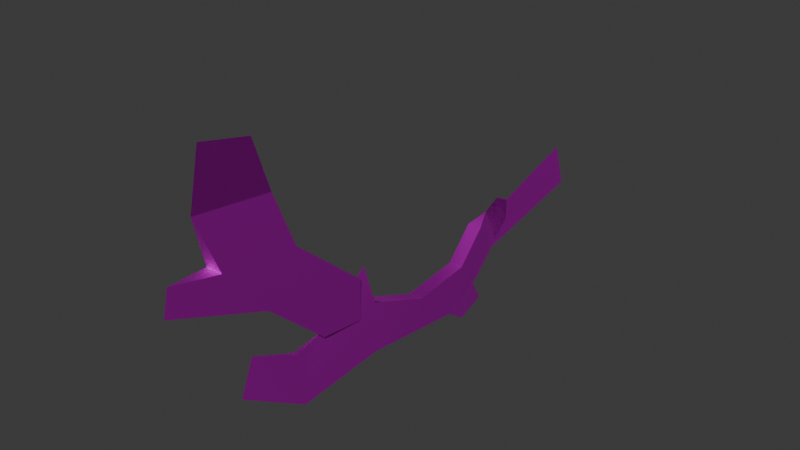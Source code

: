 # Source: EagleTalon_XIII.blend  (saved by Blender 4.4.32; exported with 4.5.12 LTS)
import bpy
from mathutils import Matrix  # noqa: F401  (used for matrix-valued properties, if any)

bpy.ops.wm.read_factory_settings(use_empty=True)
scene = bpy.context.scene
scene.name = 'Scene'

# ---- images (referenced by path relative to the original .blend; pixels are not part of the script)
import os
ASSET_DIR = os.environ.get("B2B_ASSET_DIR", "")  # directory of the original .blend (textures are referenced by path, not embedded)
HERE = os.path.dirname(os.path.abspath(__file__))  # packed textures are extracted next to this script under _unpacked/

def load_image(name, relpath, width, height, colorspace="sRGB"):
    """Load a texture the original file referenced (path relative to the .blend, or extracted next to this script)."""
    p = next((c for c in (os.path.join(HERE, relpath), os.path.join(ASSET_DIR, relpath)) if relpath and os.path.exists(c)), "")
    if p:
        img = bpy.data.images.load(p, check_existing=True)
        img.name = name
    else:  # same state as the original file: an image datablock whose file is absent (Cycles renders it pink)
        img = bpy.data.images.new(name, width, height)
        img.source = "FILE"
        img.filepath = "//" + (relpath or name)
    img.colorspace_settings.name = colorspace
    return img
img_eagletalon_xiii_png = load_image('EagleTalon_XIII.png', 'EagleTalon_XIII.png', 1024, 1024, 'sRGB')
img_eagletalon_xiii_png_001 = load_image('EagleTalon_XIII.png.001', 'EagleTalon_XIII.png', 1024, 1024, 'Non-Color')
img_eagletalon_xiii_png_002 = load_image('EagleTalon_XIII.png.002', 'EagleTalon_XIII.png', 1024, 1024, 'Non-Color')

# ---- materials (node trees are filled in below, after node groups)
mat_sm_0 = bpy.data.materials.new('sm_0')
mat_sm_0.use_transparency_overlap = False
mat_sm_0.show_transparent_back = False
mat_sm_0.roughness = 0.5528
mat_sm_0.specular_intensity = 1.0
mat_sm_0.metallic = 1.0
mat_sm_1 = bpy.data.materials.new('sm_1')
mat_sm_1.use_transparency_overlap = False
mat_sm_1.show_transparent_back = False
mat_sm_1.roughness = 0.5528
mat_sm_1.specular_intensity = 1.0
mat_sm_1.metallic = 1.0

# ---- material node trees
mat_sm_0.use_nodes = True; mat_sm_0.node_tree.nodes.clear()
_N = mat_sm_0.node_tree.nodes; _L = mat_sm_0.node_tree.links
n0 = _N.new('ShaderNodeBsdfPrincipled'); n0.name = 'Principled BSDF'; n0.location = (10, 300)
n0.inputs[1].default_value = 1.0
n0.inputs[2].default_value = 0.5528
n0.inputs[13].default_value = 1.0
n0.inputs[27].default_value = (0.0, 0.0, 0.0, 1.0)
n0.inputs[28].default_value = 1.0
n1 = _N.new('ShaderNodeOutputMaterial'); n1.name = 'Material Output'; n1.location = (300, 300)
n2 = _N.new('ShaderNodeNormalMap'); n2.name = 'Normal Map'; n2.location = (-300, -300)
n2.label = 'Normal/Map'
n3 = _N.new('ShaderNodeTexImage'); n3.name = 'Image Texture'; n3.location = (-300, 600)
n3.image = img_eagletalon_xiii_png
n4 = _N.new('ShaderNodeTexImage'); n4.name = 'Image Texture.001'; n4.location = (-300, 0)
n4.image = img_eagletalon_xiii_png_001
_L.new(n0.outputs[0], n1.inputs[0])
_L.new(n2.outputs[0], n0.inputs[5])
_L.new(n3.outputs[0], n0.inputs[0])
_L.new(n4.outputs[1], n0.inputs[4])
n1.is_active_output = True
mat_sm_1.use_nodes = True; mat_sm_1.node_tree.nodes.clear()
_N = mat_sm_1.node_tree.nodes; _L = mat_sm_1.node_tree.links
n0 = _N.new('ShaderNodeBsdfPrincipled'); n0.name = 'Principled BSDF'; n0.location = (10, 300)
n0.inputs[1].default_value = 1.0
n0.inputs[2].default_value = 0.5528
n0.inputs[13].default_value = 1.0
n0.inputs[27].default_value = (0.0, 0.0, 0.0, 1.0)
n0.inputs[28].default_value = 1.0
n1 = _N.new('ShaderNodeOutputMaterial'); n1.name = 'Material Output'; n1.location = (300, 300)
n2 = _N.new('ShaderNodeNormalMap'); n2.name = 'Normal Map'; n2.location = (-300, -300)
n2.label = 'Normal/Map'
n3 = _N.new('ShaderNodeTexImage'); n3.name = 'Image Texture'; n3.location = (-300, 600)
n3.image = img_eagletalon_xiii_png
n4 = _N.new('ShaderNodeTexImage'); n4.name = 'Image Texture.001'; n4.location = (-300, 0)
n4.image = img_eagletalon_xiii_png_002
_L.new(n0.outputs[0], n1.inputs[0])
_L.new(n2.outputs[0], n0.inputs[5])
_L.new(n3.outputs[0], n0.inputs[0])
_L.new(n4.outputs[1], n0.inputs[4])
n1.is_active_output = True

# ---- world
world_world = bpy.data.worlds.new('World'); scene.world = world_world
world_world.use_nodes = True; world_world.node_tree.nodes.clear()
_N = world_world.node_tree.nodes; _L = world_world.node_tree.links
n0 = _N.new('ShaderNodeOutputWorld'); n0.name = 'World Output'; n0.location = (300, 300)
n1 = _N.new('ShaderNodeBackground'); n1.name = 'Background'; n1.location = (10, 300)
n1.inputs[0].default_value = (0.05088, 0.05088, 0.05088, 1.0)
_L.new(n1.outputs[0], n0.inputs[0])
n0.is_active_output = True
world_world.color = (0.05088, 0.05088, 0.05088)
world_world.sun_shadow_jitter_overblur = 0.0

# ---- meshes
me_sm_0_mesh0000 = bpy.data.meshes.new('sm_0_mesh0000')
me_sm_0_mesh0000.from_pydata([(14.12, -1.592, 69.06), (22.83, -0.1351, 72.0), (14.12, 1.321, 69.06), (-12.52, -1.385, 39.56), (-12.52, 1.115, 39.56), (-14.65, -1.385, 20.96), (-1.683, -1.385, 12.9), (-11.27, -1.385, 14.57), (-6.741, -0.1194, 6.486), (-0.1956, -0.135, 9.739), (-4.495, 0.9512, 50.78), (4.867, -1.221, 61.23), (4.867, 0.9512, 61.23), (-4.495, -1.221, 50.78), (-5.337, -1.221, 43.02), (1.641, -1.221, 42.7), (-5.298, 0.2858, 55.76), (-5.298, -0.556, 55.76), (-4.264, -0.1356, 50.13), (15.07, -0.1356, 76.63), (10.79, -0.1356, 77.61), (4.867, -1.221, 61.23), (12.43, -1.221, 55.5), (14.12, 1.321, 69.06), (12.43, 0.9512, 55.5), (4.867, 0.9512, 61.23), (-6.969, -1.385, 17.87), (-3.735, 1.038, 39.69), (-12.52, 1.115, 39.56), (-4.264, -0.1356, 50.13), (-4.264, -0.1356, 50.13), (-12.52, -1.385, 39.56), (-3.735, -1.309, 39.69), (14.12, -1.592, 69.06), (-12.13, -0.1351, 11.81), (-5.298, 0.2858, 55.76), (-13.77, 1.115, 55.39), (-1.534, -0.1356, 63.88), (-8.228, -1.385, 28.38), (-14.65, -1.385, 20.96), (1.641, -1.221, 42.7), (12.43, 0.9512, 55.5), (12.43, -1.221, 55.5), (-13.77, 1.115, 55.39), (-13.77, -1.385, 55.39), (-7.413, -0.1356, 66.2), (-11.27, 1.115, 14.57), (-6.741, -0.1194, 6.486), (-12.13, -0.1351, 11.81), (-11.27, 1.115, 14.57), (-12.13, -0.1351, 11.81), (-11.27, -1.385, 14.57), (21.27, -0.1353, 58.45), (4.668, -0.1356, -11.77), (-2.411, 0.6236, -12.86), (-0.153, -0.1351, 3.665), (-19.7, 1.115, 14.05), (-14.65, 1.115, 20.96), (22.83, -0.1351, 72.0), (21.27, -0.1353, 58.45), (2.661, -0.1356, 40.77), (-3.735, -1.309, 39.69), (-8.228, -1.385, 28.38), (-3.735, 1.038, 39.69), (1.641, 0.9512, 42.7), (-4.495, 0.9512, 50.78), (-6.969, -1.385, 17.87), (-6.969, 1.115, 17.87), (-5.337, -1.221, 43.02), (1.641, 0.9512, 42.7), (-13.77, -1.385, 55.39), (-6.969, 1.115, 17.87), (-1.683, 1.115, 12.9), (-2.338, -1.048, -12.74), (-6.719, -0.3212, 3.475), (-7.838, -0.1181, 7.616), (-6.747, 0.01707, 3.5), (-2.411, 0.6236, -12.86), (-1.534, -0.1356, 63.88), (-5.298, -0.556, 55.76), (-5.337, 0.9518, 43.02), (4.668, -0.1356, -11.77), (-0.153, -0.1351, 3.665), (-2.338, -1.048, -12.74), (-1.683, 1.115, 12.9), (-1.683, -1.385, 12.9), (-0.1956, -0.135, 9.739), (-8.228, 1.115, 28.38), (10.79, -0.1356, 77.61), (-7.413, -0.1356, 66.2), (-14.65, 1.115, 20.96), (2.661, -0.1356, 40.77), (10.79, -0.1356, 77.61), (-4.495, -1.221, 50.78), (-1.534, -0.1356, 63.88), (-8.228, 1.115, 28.38), (-6.719, -0.3212, 3.475), (-3.803, -0.1108, 3.585), (-7.838, -0.1181, 7.616), (-19.7, 1.115, 14.05), (-16.4, -0.1351, 10.81), (15.07, -0.1356, 76.63), (-6.747, 0.01707, 3.5), (-3.803, -0.1108, 3.585), (-11.27, -1.385, 14.57), (-16.4, -0.1351, 10.81), (-11.27, 1.115, 14.57), (-2.411, 0.6236, -12.86), (4.668, -0.1356, -11.77), (-2.338, -1.048, -12.74), (2.661, -0.1356, 40.77), (-4.495, 0.9512, 50.78), (-5.337, 0.9518, 43.02), (-14.65, 1.115, 20.96), (-19.7, 1.115, 14.05), (-7.413, -0.1356, 66.2), (-0.1956, -0.135, 9.739), (21.27, -0.1353, 58.45), (22.83, -0.1351, 72.0), (-5.337, -1.221, 43.02), (-16.4, -0.1351, 10.81), (14.12, 1.321, 69.06), (15.07, -0.1356, 76.63), (14.12, -1.592, 69.06), (-5.337, 0.9518, 43.02), (-7.838, -0.1181, 7.616)], [], [(123, 121, 122), (5, 113, 114), (109, 107, 108), (106, 104, 105), (51, 49, 50), (2, 0, 1), (102, 125, 103), (54, 102, 103), (54, 103, 55), (55, 53, 54), (124, 69, 68), (69, 40, 68), (40, 69, 41), (42, 40, 41), (42, 41, 52), (7, 99, 120), (99, 7, 39), (39, 7, 26), (26, 38, 39), (38, 31, 39), (31, 38, 32), (32, 30, 31), (30, 70, 31), (26, 7, 6), (8, 6, 7), (9, 6, 8), (7, 34, 8), (30, 32, 110), (30, 79, 70), (79, 78, 70), (78, 89, 70), (119, 93, 112), (93, 111, 112), (118, 33, 117), (117, 33, 22), (33, 21, 22), (22, 21, 15), (21, 13, 15), (15, 13, 14), (21, 33, 19), (21, 19, 20), (84, 85, 116), (85, 84, 66), (66, 84, 67), (62, 66, 67), (67, 95, 62), (95, 63, 62), (63, 61, 62), (91, 61, 63), (115, 37, 36), (37, 35, 36), (35, 29, 36), (28, 36, 29), (29, 27, 28), (87, 28, 27), (28, 87, 57), (87, 71, 57), (46, 57, 71), (46, 56, 57), (56, 46, 100), (27, 29, 60), (46, 71, 72), (46, 72, 47), (48, 46, 47), (47, 72, 86), (88, 101, 23), (25, 88, 23), (25, 23, 24), (25, 24, 64), (65, 25, 64), (65, 64, 80), (24, 23, 58), (59, 24, 58), (98, 96, 97), (96, 83, 97), (82, 97, 83), (83, 81, 82), (94, 17, 16), (18, 16, 17), (10, 93, 11), (12, 10, 11), (12, 11, 92), (90, 5, 4), (5, 3, 4), (4, 3, 44), (44, 43, 4), (45, 43, 44), (73, 76, 77), (74, 76, 73), (75, 76, 74)])
me_sm_0_mesh0000.polygons.foreach_set('use_smooth', [True] * 90)
_uv = me_sm_0_mesh0000.uv_layers.new(name='DiffuseUV')
_uv.uv.foreach_set('vector', [0.6488, 0.09898, 0.6488, 0.0129, 0.8244, 0.05594, 0.2517, 0.4552, 0.2827, 0.5148, 0.1668, 0.5444, 0.1541, 0.1818, 0.1152, 0.1654, 0.1394, 0.02304, 0.7899, 0.945, 0.7899, 0.8572, 0.7282, 0.9011, 0.7899, 0.8572, 0.7899, 0.945, 0.8761, 0.9011, 0.6488, 0.0129, 0.6488, 0.09898, 0.5505, 0.06148, 0.4427, 0.1829, 0.5153, 0.1832, 0.4333, 0.1296, 0.1541, 0.1818, 0.4427, 0.1829, 0.4333, 0.1296, 0.1541, 0.1818, 0.4333, 0.1296, 0.422, 0.06516, 0.422, 0.06516, 0.1566, 0.04903, 0.1541, 0.1818, 0.1155, 0.5962, 0.1732, 0.5814, 0.1245, 0.7006, 0.1732, 0.5814, 0.1812, 0.6509, 0.1245, 0.7006, 0.1812, 0.6509, 0.1732, 0.5814, 0.4209, 0.6407, 0.4151, 0.696, 0.1812, 0.6509, 0.4209, 0.6407, 0.4151, 0.696, 0.4209, 0.6407, 0.5394, 0.6354, 0.1819, 0.3981, 0.1668, 0.5444, 0.1117, 0.4423, 0.1668, 0.5444, 0.1819, 0.3981, 0.2517, 0.4552, 0.2517, 0.4552, 0.1819, 0.3981, 0.2298, 0.3489, 0.2298, 0.3489, 0.3519, 0.385, 0.2517, 0.4552, 0.3519, 0.385, 0.4933, 0.4618, 0.2517, 0.4552, 0.4933, 0.4618, 0.3519, 0.385, 0.5109, 0.3479, 0.5109, 0.3479, 0.6458, 0.376, 0.4933, 0.4618, 0.6458, 0.376, 0.7158, 0.516, 0.4933, 0.4618, 0.2298, 0.3489, 0.1819, 0.3981, 0.182, 0.268, 0.07819, 0.3286, 0.182, 0.268, 0.1819, 0.3981, 0.139, 0.242, 0.182, 0.268, 0.07819, 0.3286, 0.1819, 0.3981, 0.143, 0.4067, 0.07819, 0.3286, 0.6458, 0.376, 0.5109, 0.3479, 0.5064, 0.2517, 0.6458, 0.376, 0.7162, 0.4069, 0.7158, 0.516, 0.7162, 0.4069, 0.8285, 0.3521, 0.7158, 0.516, 0.8285, 0.3521, 0.8517, 0.4547, 0.7158, 0.516, 0.1245, 0.7006, 0.2025, 0.7799, 0.07173, 0.7802, 0.2025, 0.7799, 0.1636, 0.8512, 0.07173, 0.7802, 0.68, 0.8141, 0.5542, 0.8574, 0.5193, 0.6602, 0.5193, 0.6602, 0.5542, 0.8574, 0.4151, 0.696, 0.5542, 0.8574, 0.4077, 0.8205, 0.4151, 0.696, 0.4151, 0.696, 0.4077, 0.8205, 0.1812, 0.6509, 0.4077, 0.8205, 0.2025, 0.7799, 0.1812, 0.6509, 0.1812, 0.6509, 0.2025, 0.7799, 0.1245, 0.7006, 0.4077, 0.8205, 0.5542, 0.8574, 0.6559, 0.9131, 0.4077, 0.8205, 0.6559, 0.9131, 0.5555, 0.9936, 0.2033, 0.2371, 0.182, 0.268, 0.1533, 0.2291, 0.182, 0.268, 0.2033, 0.2371, 0.2298, 0.3489, 0.2298, 0.3489, 0.2033, 0.2371, 0.2639, 0.3153, 0.3519, 0.385, 0.2298, 0.3489, 0.2639, 0.3153, 0.2639, 0.3153, 0.3531, 0.3378, 0.3519, 0.385, 0.3531, 0.3378, 0.4875, 0.3049, 0.3519, 0.385, 0.4875, 0.3049, 0.5109, 0.3479, 0.3519, 0.385, 0.5064, 0.2517, 0.5109, 0.3479, 0.4875, 0.3049, 0.8517, 0.4547, 0.8285, 0.3521, 0.7158, 0.516, 0.8285, 0.3521, 0.7162, 0.4069, 0.7158, 0.516, 0.7162, 0.4069, 0.6458, 0.376, 0.7158, 0.516, 0.4933, 0.4618, 0.7158, 0.516, 0.6458, 0.376, 0.6458, 0.376, 0.5109, 0.3479, 0.4933, 0.4618, 0.3519, 0.385, 0.4933, 0.4618, 0.5109, 0.3479, 0.4933, 0.4618, 0.3519, 0.385, 0.2517, 0.4552, 0.3519, 0.385, 0.2298, 0.3489, 0.2517, 0.4552, 0.1819, 0.3981, 0.2517, 0.4552, 0.2298, 0.3489, 0.1819, 0.3981, 0.1556, 0.5069, 0.2517, 0.4552, 0.1556, 0.5069, 0.1819, 0.3981, 0.1306, 0.4357, 0.5109, 0.3479, 0.6458, 0.376, 0.5358, 0.2708, 0.1819, 0.3981, 0.2298, 0.3489, 0.182, 0.268, 0.1819, 0.3981, 0.182, 0.268, 0.07819, 0.3286, 0.143, 0.4067, 0.1819, 0.3981, 0.07819, 0.3286, 0.07819, 0.3286, 0.182, 0.268, 0.139, 0.242, 0.5828, 0.9499, 0.6266, 0.8918, 0.5542, 0.8574, 0.4077, 0.8205, 0.5828, 0.9499, 0.5542, 0.8574, 0.4077, 0.8205, 0.5542, 0.8574, 0.4151, 0.696, 0.4077, 0.8205, 0.4151, 0.696, 0.1812, 0.6509, 0.2025, 0.7799, 0.4077, 0.8205, 0.1812, 0.6509, 0.2025, 0.7799, 0.1812, 0.6509, 0.1245, 0.7006, 0.4151, 0.696, 0.5542, 0.8574, 0.68, 0.8141, 0.5193, 0.6602, 0.4151, 0.696, 0.68, 0.8141, 0.5177, 0.2268, 0.4437, 0.2176, 0.4339, 0.1488, 0.4437, 0.2176, 0.1541, 0.1818, 0.4339, 0.1488, 0.422, 0.06516, 0.4339, 0.1488, 0.1541, 0.1818, 0.1541, 0.1818, 0.1394, 0.02304, 0.422, 0.06516, 0.8285, 0.3521, 0.7162, 0.4069, 0.7127, 0.3598, 0.6458, 0.376, 0.7127, 0.3598, 0.7162, 0.4069, 0.184, 0.8527, 0.2025, 0.7799, 0.4077, 0.8205, 0.3611, 0.8943, 0.184, 0.8527, 0.4077, 0.8205, 0.3611, 0.8943, 0.4077, 0.8205, 0.5555, 0.9936, 0.3034, 0.5152, 0.2517, 0.4552, 0.4924, 0.5283, 0.2517, 0.4552, 0.4933, 0.4618, 0.4924, 0.5283, 0.4924, 0.5283, 0.4933, 0.4618, 0.7158, 0.516, 0.7158, 0.516, 0.6514, 0.5534, 0.4924, 0.5283, 0.8517, 0.4547, 0.6514, 0.5534, 0.7158, 0.516, 0.1541, 0.1818, 0.452, 0.2234, 0.1911, 0.2099, 0.4437, 0.2176, 0.452, 0.2234, 0.1541, 0.1818, 0.5177, 0.2268, 0.452, 0.2234, 0.4437, 0.2176])
_ca = me_sm_0_mesh0000.color_attributes.new('Attribute', 'BYTE_COLOR', 'CORNER')
_ca.data.foreach_set('color', [0.0, 0.0, 0.0, 0.0, 0.0, 0.0, 0.0, 0.0, 0.0, 0.0, 0.0, 0.0, 0.0, 0.0, 0.0, 0.0, 0.0, 0.0, 0.0, 0.0, 0.0, 0.0, 0.0, 0.0, 0.0, 0.0, 0.0, 0.0, 0.0, 0.0, 0.0, 0.0, 0.0, 0.0, 0.0, 0.0, 0.0, 0.0, 0.0, 0.0, 0.0, 0.0, 0.0, 0.0, 0.0, 0.0, 0.0, 0.0, 0.0, 0.0, 0.0, 0.0, 0.0, 0.0, 0.0, 0.0, 0.0, 0.0, 0.0, 0.0, 0.0, 0.0, 0.0, 0.0, 0.0, 0.0, 0.0, 0.0, 0.0, 0.0, 0.0, 0.0, 0.0, 0.0, 0.0, 0.0, 0.0, 0.0, 0.0, 0.0, 0.0, 0.0, 0.0, 0.0, 0.0, 0.0, 0.0, 0.0, 0.0, 0.0, 0.0, 0.0, 0.0, 0.0, 0.0, 0.0, 0.0, 0.0, 0.0, 0.0, 0.0, 0.0, 0.0, 0.0, 0.0, 0.0, 0.0, 0.0, 0.0, 0.0, 0.0, 0.0, 0.0, 0.0, 0.0, 0.0, 0.0, 0.0, 0.0, 0.0, 0.0, 0.0, 0.0, 0.0, 0.0, 0.0, 0.0, 0.0, 0.0, 0.0, 0.0, 0.0, 0.0, 0.0, 0.0, 0.0, 0.0, 0.0, 0.0, 0.0, 0.0, 0.0, 0.0, 0.0, 0.0, 0.0, 0.0, 0.0, 0.0, 0.0, 0.0, 0.0, 0.0, 0.0, 0.0, 0.0, 0.0, 0.0, 0.0, 0.0, 0.0, 0.0, 0.0, 0.0, 0.0, 0.0, 0.0, 0.0, 0.0, 0.0, 0.0, 0.0, 0.0, 0.0, 0.0, 0.0, 0.0, 0.0, 0.0, 0.0, 0.0, 0.0, 0.0, 0.0, 0.0, 0.0, 0.0, 0.0, 0.0, 0.0, 0.0, 0.0, 0.0, 0.0, 0.0, 0.0, 0.0, 0.0, 0.0, 0.0, 0.0, 0.0, 0.0, 0.0, 0.0, 0.0, 0.0, 0.0, 0.0, 0.0, 0.0, 0.0, 0.0, 0.0, 0.0, 0.0, 0.0, 0.0, 0.0, 0.0, 0.0, 0.0, 0.0, 0.0, 0.0, 0.0, 0.0, 0.0, 0.0, 0.0, 0.0, 0.0, 0.0, 0.0, 0.0, 0.0, 0.0, 0.0, 0.0, 0.0, 0.0, 0.0, 0.0, 0.0, 0.0, 0.0, 0.0, 0.0, 0.0, 0.0, 0.0, 0.0, 0.0, 0.0, 0.0, 0.0, 0.0, 0.0, 0.0, 0.0, 0.0, 0.0, 0.0, 0.0, 0.0, 0.0, 0.0, 0.0, 0.0, 0.0, 0.0, 0.0, 0.0, 0.0, 0.0, 0.0, 0.0, 0.0, 0.0, 0.0, 0.0, 0.0, 0.0, 0.0, 0.0, 0.0, 0.0, 0.0, 0.0, 0.0, 0.0, 0.0, 0.0, 0.0, 0.0, 0.0, 0.0, 0.0, 0.0, 0.0, 0.0, 0.0, 0.0, 0.0, 0.0, 0.0, 0.0, 0.0, 0.0, 0.0, 0.0, 0.0, 0.0, 0.0, 0.0, 0.0, 0.0, 0.0, 0.0, 0.0, 0.0, 0.0, 0.0, 0.0, 0.0, 0.0, 0.0, 0.0, 0.0, 0.0, 0.0, 0.0, 0.0, 0.0, 0.0, 0.0, 0.0, 0.0, 0.0, 0.0, 0.0, 0.0, 0.0, 0.0, 0.0, 0.0, 0.0, 0.0, 0.0, 0.0, 0.0, 0.0, 0.0, 0.0, 0.0, 0.0, 0.0, 0.0, 0.0, 0.0, 0.0, 0.0, 0.0, 0.0, 0.0, 0.0, 0.0, 0.0, 0.0, 0.0, 0.0, 0.0, 0.0, 0.0, 0.0, 0.0, 0.0, 0.0, 0.0, 0.0, 0.0, 0.0, 0.0, 0.0, 0.0, 0.0, 0.0, 0.0, 0.0, 0.0, 0.0, 0.0, 0.0, 0.0, 0.0, 0.0, 0.0, 0.0, 0.0, 0.0, 0.0, 0.0, 0.0, 0.0, 0.0, 0.0, 0.0, 0.0, 0.0, 0.0, 0.0, 0.0, 0.0, 0.0, 0.0, 0.0, 0.0, 0.0, 0.0, 0.0, 0.0, 0.0, 0.0, 0.0, 0.0, 0.0, 0.0, 0.0, 0.0, 0.0, 0.0, 0.0, 0.0, 0.0, 0.0, 0.0, 0.0, 0.0, 0.0, 0.0, 0.0, 0.0, 0.0, 0.0, 0.0, 0.0, 0.0, 0.0, 0.0, 0.0, 0.0, 0.0, 0.0, 0.0, 0.0, 0.0, 0.0, 0.0, 0.0, 0.0, 0.0, 0.0, 0.0, 0.0, 0.0, 0.0, 0.0, 0.0, 0.0, 0.0, 0.0, 0.0, 0.0, 0.0, 0.0, 0.0, 0.0, 0.0, 0.0, 0.0, 0.0, 0.0, 0.0, 0.0, 0.0, 0.0, 0.0, 0.0, 0.0, 0.0, 0.0, 0.0, 0.0, 0.0, 0.0, 0.0, 0.0, 0.0, 0.0, 0.0, 0.0, 0.0, 0.0, 0.0, 0.0, 0.0, 0.0, 0.0, 0.0, 0.0, 0.0, 0.0, 0.0, 0.0, 0.0, 0.0, 0.0, 0.0, 0.0, 0.0, 0.0, 0.0, 0.0, 0.0, 0.0, 0.0, 0.0, 0.0, 0.0, 0.0, 0.0, 0.0, 0.0, 0.0, 0.0, 0.0, 0.0, 0.0, 0.0, 0.0, 0.0, 0.0, 0.0, 0.0, 0.0, 0.0, 0.0, 0.0, 0.0, 0.0, 0.0, 0.0, 0.0, 0.0, 0.0, 0.0, 0.0, 0.0, 0.0, 0.0, 0.0, 0.0, 0.0, 0.0, 0.0, 0.0, 0.0, 0.0, 0.0, 0.0, 0.0, 0.0, 0.0, 0.0, 0.0, 0.0, 0.0, 0.0, 0.0, 0.0, 0.0, 0.0, 0.0, 0.0, 0.0, 0.0, 0.0, 0.0, 0.0, 0.0, 0.0, 0.0, 0.0, 0.0, 0.0, 0.0, 0.0, 0.0, 0.0, 0.0, 0.0, 0.0, 0.0, 0.0, 0.0, 0.0, 0.0, 0.0, 0.0, 0.0, 0.0, 0.0, 0.0, 0.0, 0.0, 0.0, 0.0, 0.0, 0.0, 0.0, 0.0, 0.0, 0.0, 0.0, 0.0, 0.0, 0.0, 0.0, 0.0, 0.0, 0.0, 0.0, 0.0, 0.0, 0.0, 0.0, 0.0, 0.0, 0.0, 0.0, 0.0, 0.0, 0.0, 0.0, 0.0, 0.0, 0.0, 0.0, 0.0, 0.0, 0.0, 0.0, 0.0, 0.0, 0.0, 0.0, 0.0, 0.0, 0.0, 0.0, 0.0, 0.0, 0.0, 0.0, 0.0, 0.0, 0.0, 0.0, 0.0, 0.0, 0.0, 0.0, 0.0, 0.0, 0.0, 0.0, 0.0, 0.0, 0.0, 0.0, 0.0, 0.0, 0.0, 0.0, 0.0, 0.0, 0.0, 0.0, 0.0, 0.0, 0.0, 0.0, 0.0, 0.0, 0.0, 0.0, 0.0, 0.0, 0.0, 0.0, 0.0, 0.0, 0.0, 0.0, 0.0, 0.0, 0.0, 0.0, 0.0, 0.0, 0.0, 0.0, 0.0, 0.0, 0.0, 0.0, 0.0, 0.0, 0.0, 0.0, 0.0, 0.0, 0.0, 0.0, 0.0, 0.0, 0.0, 0.0, 0.0, 0.0, 0.0, 0.0, 0.0, 0.0, 0.0, 0.0, 0.0, 0.0, 0.0, 0.0, 0.0, 0.0, 0.0, 0.0, 0.0, 0.0, 0.0, 0.0, 0.0, 0.0, 0.0, 0.0, 0.0, 0.0, 0.0, 0.0, 0.0, 0.0, 0.0, 0.0, 0.0, 0.0, 0.0, 0.0, 0.0, 0.0, 0.0, 0.0, 0.0, 0.0, 0.0, 0.0, 0.0, 0.0, 0.0, 0.0, 0.0, 0.0, 0.0, 0.0, 0.0, 0.0, 0.0, 0.0, 0.0, 0.0, 0.0, 0.0, 0.0, 0.0, 0.0, 0.0, 0.0, 0.0, 0.0, 0.0, 0.0, 0.0, 0.0, 0.0, 0.0, 0.0, 0.0, 0.0, 0.0, 0.0, 0.0, 0.0, 0.0, 0.0, 0.0, 0.0, 0.0, 0.0, 0.0, 0.0, 0.0, 0.0, 0.0, 0.0, 0.0, 0.0, 0.0, 0.0, 0.0, 0.0, 0.0, 0.0, 0.0, 0.0, 0.0, 0.0, 0.0, 0.0, 0.0, 0.0, 0.0, 0.0, 0.0, 0.0, 0.0, 0.0, 0.0, 0.0, 0.0, 0.0, 0.0, 0.0, 0.0, 0.0, 0.0, 0.0, 0.0, 0.0, 0.0, 0.0, 0.0, 0.0, 0.0, 0.0, 0.0, 0.0, 0.0, 0.0, 0.0, 0.0, 0.0, 0.0, 0.0, 0.0, 0.0, 0.0, 0.0, 0.0, 0.0, 0.0, 0.0, 0.0, 0.0, 0.0, 0.0, 0.0, 0.0, 0.0, 0.0, 0.0, 0.0, 0.0, 0.0, 0.0, 0.0, 0.0, 0.0, 0.0, 0.0, 0.0, 0.0, 0.0, 0.0, 0.0, 0.0, 0.0, 0.0, 0.0, 0.0, 0.0, 0.0, 0.0, 0.0, 0.0, 0.0, 0.0, 0.0, 0.0, 0.0, 0.0, 0.0, 0.0, 0.0, 0.0, 0.0, 0.0, 0.0, 0.0, 0.0, 0.0, 0.0, 0.0, 0.0, 0.0, 0.0, 0.0, 0.0, 0.0, 0.0, 0.0, 0.0, 0.0, 0.0, 0.0, 0.0, 0.0, 0.0, 0.0, 0.0, 0.0, 0.0, 0.0, 0.0, 0.0, 0.0, 0.0, 0.0, 0.0, 0.0, 0.0, 0.0, 0.0, 0.0, 0.0, 0.0, 0.0, 0.0, 0.0, 0.0, 0.0, 0.0, 0.0, 0.0, 0.0, 0.0, 0.0, 0.0, 0.0, 0.0, 0.0, 0.0, 0.0, 0.0, 0.0, 0.0, 0.0, 0.0, 0.0, 0.0, 0.0, 0.0, 0.0, 0.0, 0.0, 0.0, 0.0, 0.0, 0.0, 0.0, 0.0, 0.0, 0.0, 0.0, 0.0, 0.0, 0.0, 0.0, 0.0, 0.0, 0.0, 0.0, 0.0, 0.0, 0.0, 0.0, 0.0, 0.0, 0.0, 0.0, 0.0, 0.0, 0.0, 0.0, 0.0, 0.0, 0.0, 0.0, 0.0, 0.0, 0.0, 0.0, 0.0, 0.0, 0.0, 0.0, 0.0, 0.0, 0.0, 0.0, 0.0, 0.0, 0.0, 0.0, 0.0, 0.0, 0.0, 0.0, 0.0, 0.0, 0.0, 0.0, 0.0, 0.0, 0.0, 0.0, 0.0, 0.0, 0.0, 0.0, 0.0, 0.0, 0.0, 0.0, 0.0, 0.0, 0.0, 0.0, 0.0, 0.0, 0.0, 0.0, 0.0, 0.0, 0.0, 0.0, 0.0, 0.0, 0.0, 0.0, 0.0, 0.0, 0.0, 0.0, 0.0])
me_sm_0_mesh0000.materials.append(mat_sm_0)
me_sm_0_mesh0000.update()
me_sm_0_mesh0000.normals_split_custom_set([tuple(v) for v in zip(*[iter([0.9922, 0.0, -0.1248, 0.9922, 0.0, -0.1248, 0.9922, 0.0, -0.1248, -0.9598, 4.376e-06, 0.2808, -0.9314, 0.0, 0.3641, -0.8074, 0.0, 0.5901, 0.1454, -0.06332, -0.9873, 0.1454, -0.06332, -0.9873, 0.1454, -0.06332, -0.9873, 0.5912, 0.0, -0.8065, 0.5912, 0.0, -0.8065, 0.5912, 0.0, -0.8065, -0.9543, 0.0, 0.2989, -0.9543, 0.0, 0.2989, -0.9543, 0.0, 0.2989, -0.32, 0.0, 0.9474, -0.32, 0.0, 0.9474, -0.32, 0.0, 0.9474, 0.04204, 0.9981, 0.04572, 0.04209, 0.9981, 0.04392, 0.02979, 0.9985, 0.04575, 0.04984, 0.9979, 0.04169, 0.04204, 0.9981, 0.04572, 0.02979, 0.9985, 0.04575, 0.04984, 0.9979, 0.04169, 0.02979, 0.9985, 0.04575, 0.05372, 0.9978, 0.03847, 0.05372, 0.9978, 0.03847, 0.1017, 0.9943, 0.03175, 0.04984, 0.9979, 0.04169, -0.04458, 0.0, -0.999, 0.2477, 7.727e-05, -0.9688, -0.04458, 0.0, -0.999, 0.2477, 7.727e-05, -0.9688, 0.5441, -1.415e-08, -0.839, -0.04458, 0.0, -0.999, 0.5441, -1.415e-08, -0.839, 0.2477, 7.727e-05, -0.9688, 0.6364, -1.682e-06, -0.7714, 0.5618, 0.0, -0.8273, 0.5441, -1.415e-08, -0.839, 0.6364, -1.682e-06, -0.7714, 0.5618, 0.0, -0.8273, 0.6364, -1.682e-06, -0.7714, 0.3173, 0.0, -0.9483, -0.144, -0.9845, -0.1003, -0.282, -0.9588, -0.03489, -0.2877, -0.9548, 0.07527, -0.282, -0.9588, -0.03489, -0.144, -0.9845, -0.1003, -0.06887, -0.997, -0.03649, -0.06887, -0.997, -0.03649, -0.144, -0.9845, -0.1003, 0.0, -1.0, -2.48e-10, 0.0, -1.0, -2.48e-10, 0.002749, -1.0, 0.001055, -0.06887, -0.997, -0.03649, 0.002749, -1.0, 0.001055, 0.03798, -0.9988, 0.03162, -0.06887, -0.997, -0.03649, 0.03798, -0.9988, 0.03162, 0.002749, -1.0, 0.001055, 0.05871, -0.9952, 0.07817, 0.05871, -0.9952, 0.07817, 0.1011, -0.9938, 0.04642, 0.03798, -0.9988, 0.03162, 0.1011, -0.9938, 0.04642, 0.09261, -0.9956, 0.01368, 0.03798, -0.9988, 0.03162, 0.0, -1.0, -2.48e-10, -0.144, -0.9845, -0.1003, 0.009787, -0.9945, -0.1047, -0.09814, -0.9792, -0.1776, 0.009787, -0.9945, -0.1047, -0.144, -0.9845, -0.1003, 0.008458, -0.9944, -0.1057, 0.009787, -0.9945, -0.1047, -0.09814, -0.9792, -0.1776, -0.144, -0.9845, -0.1003, -0.3052, -0.8998, -0.3117, -0.09814, -0.9792, -0.1776, 0.1011, -0.9938, 0.04642, 0.05871, -0.9952, 0.07817, 0.1599, -0.98, 0.1182, 0.1011, -0.9938, 0.04642, 0.09843, -0.9948, -0.02468, 0.09261, -0.9956, 0.01368, 0.09843, -0.9948, -0.02468, 0.06702, -0.9965, 0.05, 0.09261, -0.9956, 0.01368, 0.06702, -0.9965, 0.05, 0.03673, -0.995, 0.09339, 0.09261, -0.9956, 0.01368, -0.9942, 0.0, 0.1079, -0.9516, 9.738e-06, 0.3073, -0.9942, 0.0, 0.1079, -0.9516, 9.738e-06, 0.3073, -0.8648, -3.068e-05, 0.5021, -0.9942, 0.0, 0.1079, 0.05147, -0.9986, -0.01068, -0.02768, -0.9983, 0.05218, 0.07715, -0.9969, -0.01602, 0.07715, -0.9969, -0.01602, -0.02768, -0.9983, 0.05218, 0.04512, -0.9988, -0.01902, -0.02768, -0.9983, 0.05218, -0.04461, -0.9978, 0.04972, 0.04512, -0.9988, -0.01902, 0.04512, -0.9988, -0.01902, -0.04461, -0.9978, 0.04972, 0.0, -1.0, 8.705e-09, -0.04461, -0.9978, 0.04972, 0.0, -1.0, 1.005e-08, 0.0, -1.0, 8.705e-09, 0.0, -1.0, 8.705e-09, 0.0, -1.0, 1.005e-08, 0.0, -1.0, 1.753e-08, -0.04461, -0.9978, 0.04972, -0.02768, -0.9983, 0.05218, -0.1022, -0.9853, 0.1371, -0.04461, -0.9978, 0.04972, -0.1022, -0.9853, 0.1371, 0.01394, -0.998, 0.06111, 0.8092, -7.759e-07, 0.5875, 0.8092, 1.729e-06, 0.5875, 0.9047, 0.0, 0.4261, 0.8092, 1.729e-06, 0.5875, 0.8092, -7.759e-07, 0.5875, 0.8927, 0.0, 0.4507, 0.8927, 0.0, 0.4507, 0.8092, -7.759e-07, 0.5875, 0.9403, -5.756e-05, 0.3402, 0.9917, 0.0, -0.1288, 0.8927, 0.0, 0.4507, 0.9403, -5.756e-05, 0.3402, 0.9403, -5.756e-05, 0.3402, 0.9916, -2.693e-09, -0.1292, 0.9917, 0.0, -0.1288, 0.9916, -2.693e-09, -0.1292, 0.7612, -4.811e-06, -0.6485, 0.9917, 0.0, -0.1288, 0.7612, -4.811e-06, -0.6485, 0.6285, -0.0002473, -0.7778, 0.9917, 0.0, -0.1288, 0.1656, 0.0, -0.9862, 0.6285, -0.0002473, -0.7778, 0.7612, -4.811e-06, -0.6485, 0.03676, 0.9949, 0.09346, 0.06704, 0.9965, 0.0501, 0.09266, 0.9956, 0.01368, 0.06704, 0.9965, 0.0501, 0.09843, 0.9948, -0.02469, 0.09266, 0.9956, 0.01368, 0.09843, 0.9948, -0.02469, 0.1012, 0.9938, 0.04642, 0.09266, 0.9956, 0.01368, 0.03804, 0.9988, 0.03162, 0.09266, 0.9956, 0.01368, 0.1012, 0.9938, 0.04642, 0.1012, 0.9938, 0.04642, 0.05874, 0.9952, 0.07819, 0.03804, 0.9988, 0.03162, 0.002749, 1.0, 0.001056, 0.03804, 0.9988, 0.03162, 0.05874, 0.9952, 0.07819, 0.03804, 0.9988, 0.03162, 0.002749, 1.0, 0.001056, 0.0, 1.0, -5.243e-09, 0.002749, 1.0, 0.001056, 0.0, 1.0, 0.0, 0.0, 1.0, -5.243e-09, -0.04533, 0.9883, -0.1454, 0.0, 1.0, -5.243e-09, 0.0, 1.0, 0.0, -0.04533, 0.9883, -0.1454, 0.0107, 0.9849, -0.173, 0.0, 1.0, -5.243e-09, 0.0107, 0.9849, -0.173, -0.04533, 0.9883, -0.1454, 0.02109, 0.9398, -0.3409, 0.05874, 0.9952, 0.07819, 0.1012, 0.9938, 0.04642, 0.16, 0.98, 0.1183, -0.04533, 0.9883, -0.1454, 0.0, 1.0, 0.0, 0.01057, 0.9946, -0.103, -0.04533, 0.9883, -0.1454, 0.01057, 0.9946, -0.103, -0.09783, 0.9798, -0.1742, -0.3089, 0.8991, -0.3102, -0.04533, 0.9883, -0.1454, -0.09783, 0.9798, -0.1742, -0.09783, 0.9798, -0.1742, 0.01057, 0.9946, -0.103, 0.008578, 0.9977, -0.06692, -0.0475, 0.9876, 0.1498, 0.04189, 0.9821, 0.1837, 0.01704, 0.9982, 0.05663, -0.03895, 0.999, 0.02248, -0.0475, 0.9876, 0.1498, 0.01704, 0.9982, 0.05663, -0.03895, 0.999, 0.02248, 0.01704, 0.9982, 0.05663, 0.07246, 0.9971, -0.02232, -0.03895, 0.999, 0.02248, 0.07246, 0.9971, -0.02232, 3.685e-05, 1.0, 2.875e-05, 2.88e-05, 1.0, 2.189e-05, -0.03895, 0.999, 0.02248, 3.685e-05, 1.0, 2.875e-05, 2.88e-05, 1.0, 2.189e-05, 3.685e-05, 1.0, 2.875e-05, 9.569e-05, 1.0, 7.272e-05, 0.07246, 0.9971, -0.02232, 0.01704, 0.9982, 0.05663, 0.07723, 0.9969, -0.01607, 0.06359, 0.9979, -0.007374, 0.07246, 0.9971, -0.02232, 0.07723, 0.9969, -0.01607, 0.06929, -0.9953, 0.06755, 0.06937, -0.9954, 0.06543, 0.04362, -0.9971, 0.06256, 0.06937, -0.9954, 0.06543, 0.0619, -0.9967, 0.05298, 0.04362, -0.9971, 0.06256, 0.05808, -0.9972, 0.04777, 0.04362, -0.9971, 0.06256, 0.0619, -0.9967, 0.05298, 0.0619, -0.9967, 0.05298, 0.1238, -0.9916, 0.0387, 0.05808, -0.9972, 0.04777, 0.9074, 0.0, -0.4202, 0.9921, -9.037e-08, -0.1256, 0.9921, -2.701e-08, -0.1256, 0.9835, 0.0, 0.181, 0.9921, -2.701e-08, -0.1256, 0.9921, -9.037e-08, -0.1256, -0.8647, -9.738e-06, 0.5023, -0.9515, 1.939e-05, 0.3075, -0.8235, -1.19e-06, 0.5674, -0.8584, 0.0, 0.513, -0.8647, -9.738e-06, 0.5023, -0.8235, -1.19e-06, 0.5674, -0.8584, 0.0, 0.513, -0.8235, -1.19e-06, 0.5674, -0.9404, 0.0, 0.34, -0.9314, -3.048e-09, 0.3639, -0.9598, 0.0, 0.2807, -0.9998, 0.0, 0.01776, -0.9598, 0.0, 0.2807, -0.9998, 0.0, 0.01776, -0.9998, 0.0, 0.01776, -0.9998, 0.0, 0.01776, -0.9998, 0.0, 0.01776, -0.9926, -2.488e-06, 0.1217, -0.9926, -2.488e-06, 0.1217, -0.9745, 5.066e-07, 0.2245, -0.9998, 0.0, 0.01776, -0.8621, 0.0, 0.5067, -0.9745, 5.066e-07, 0.2245, -0.9926, -2.488e-06, 0.1217, -0.9643, -0.06047, -0.2578, -0.9643, -0.06048, -0.2577, -0.9643, -0.06047, -0.2578, -0.9643, -0.06047, -0.2577, -0.9643, -0.06048, -0.2577, -0.9643, -0.06047, -0.2578, -0.9644, -0.06049, -0.2576, -0.9643, -0.06048, -0.2577, -0.9643, -0.06047, -0.2577])] * 3)])
me_sm_1_mesh0001 = bpy.data.meshes.new('sm_1_mesh0001')
me_sm_1_mesh0001.from_pydata([(-3.803, -0.1108, 3.585), (-0.1956, -0.135, 9.739), (1.292, -0.135, 6.579), (22.83, -0.1351, 72.0), (32.02, -0.1356, 70.05), (30.1, -0.1356, 61.41), (21.27, -0.1353, 58.45), (22.83, -0.1351, 72.0), (21.27, -0.1353, 58.45), (30.1, -0.1356, 61.41), (-6.741, -0.1194, 6.486), (32.02, -0.1356, 70.05), (-0.153, -0.1351, 3.665), (-3.803, -0.1108, 3.585), (-0.153, -0.1351, 3.665), (1.292, -0.135, 6.579), (-0.1956, -0.135, 9.739), (-6.741, -0.1194, 6.486)], [], [(15, 13, 14), (16, 13, 15), (17, 13, 16), (2, 12, 0), (2, 0, 1), (0, 10, 1), (7, 9, 11), (9, 7, 8), (3, 5, 6), (5, 3, 4)])
me_sm_1_mesh0001.polygons.foreach_set('use_smooth', [True] * 10)
_uv = me_sm_1_mesh0001.uv_layers.new(name='DiffuseUV')
_uv.uv.foreach_set('vector', [0.09599, 0.216, 0.0429, 0.2861, 0.05525, 0.2266, 0.139, 0.242, 0.0429, 0.2861, 0.09599, 0.216, 0.07819, 0.3286, 0.0429, 0.2861, 0.139, 0.242, 0.09599, 0.216, 0.05525, 0.2266, 0.0429, 0.2861, 0.09599, 0.216, 0.0429, 0.2861, 0.139, 0.242, 0.0429, 0.2861, 0.07819, 0.3286, 0.139, 0.242, 0.68, 0.8141, 0.6593, 0.601, 0.789, 0.6953, 0.6593, 0.601, 0.68, 0.8141, 0.5193, 0.6602, 0.68, 0.8141, 0.6593, 0.601, 0.5193, 0.6602, 0.6593, 0.601, 0.68, 0.8141, 0.789, 0.6953])
_ca = me_sm_1_mesh0001.color_attributes.new('Attribute', 'BYTE_COLOR', 'CORNER')
_ca.data.foreach_set('color', [0.0, 0.0, 0.0, 0.0, 0.0, 0.0, 0.0, 0.0, 0.0, 0.0, 0.0, 0.0, 0.0, 0.0, 0.0, 0.0, 0.0, 0.0, 0.0, 0.0, 0.0, 0.0, 0.0, 0.0, 0.0, 0.0, 0.0, 0.0, 0.0, 0.0, 0.0, 0.0, 0.0, 0.0, 0.0, 0.0, 0.0, 0.0, 0.0, 0.0, 0.0, 0.0, 0.0, 0.0, 0.0, 0.0, 0.0, 0.0, 0.0, 0.0, 0.0, 0.0, 0.0, 0.0, 0.0, 0.0, 0.0, 0.0, 0.0, 0.0, 0.0, 0.0, 0.0, 0.0, 0.0, 0.0, 0.0, 0.0, 0.0, 0.0, 0.0, 0.0, 0.0, 0.0, 0.0, 0.0, 0.0, 0.0, 0.0, 0.0, 0.0, 0.0, 0.0, 0.0, 0.0, 0.0, 0.0, 0.0, 0.0, 0.0, 0.0, 0.0, 0.0, 0.0, 0.0, 0.0, 0.0, 0.0, 0.0, 0.0, 0.0, 0.0, 0.0, 0.0, 0.0, 0.0, 0.0, 0.0, 0.0, 0.0, 0.0, 0.0, 0.0, 0.0, 0.0, 0.0, 0.0, 0.0, 0.0, 0.0])
me_sm_1_mesh0001.materials.append(mat_sm_1)
me_sm_1_mesh0001.update()
me_sm_1_mesh0001.normals_split_custom_set([tuple(v) for v in zip(*[iter([-0.00285, -1.0, -0.001669, -0.002621, -1.0, -0.001678, -0.002772, -1.0, -0.001723, 0.008369, -0.9944, -0.1055, -0.002621, -1.0, -0.001678, -0.00285, -1.0, -0.001669, -0.09812, -0.9792, -0.1775, -0.002621, -1.0, -0.001678, 0.008369, -0.9944, -0.1055, 0.005183, 1.0, -0.0007187, 0.006724, 1.0, -0.003341, 0.003562, 1.0, 0.0007868, 0.005183, 1.0, -0.0007187, 0.003562, 1.0, 0.0007868, 0.008496, 0.9977, -0.0668, 0.003562, 1.0, 0.0007868, -0.09778, 0.9799, -0.1741, 0.008496, 0.9977, -0.0668, 0.05138, -0.9986, -0.01066, -4.105e-05, -1.0, 1.724e-05, -5.002e-05, -1.0, 1.108e-05, -4.105e-05, -1.0, 1.724e-05, 0.05138, -0.9986, -0.01066, 0.0771, -0.9969, -0.016, 0.07709, 0.9969, -0.01642, 4.105e-05, 1.0, -1.724e-05, 0.06357, 0.998, -0.007371, 4.105e-05, 1.0, -1.724e-05, 0.07709, 0.9969, -0.01642, 5.002e-05, 1.0, -1.108e-05])] * 3)])
arm_b_0000 = bpy.data.armatures.new('b_0000')  # bones are not reproduced

# ---- objects
ob_b_0000 = bpy.data.objects.new('b_0000', arm_b_0000)
ob_sm_0 = bpy.data.objects.new('sm_0', me_sm_0_mesh0000)
ob_sm_1 = bpy.data.objects.new('sm_1', me_sm_1_mesh0001)

# ---- transforms, parenting, visibility, modifiers, constraints
ob_b_0000.location = (0.0, 0.0, 0.0)
ob_b_0000.rotation_euler = (1.571, -0.0, 0.0)
ob_b_0000.scale = (0.01, 0.01, 0.01)
ob_sm_0.location = (0.0, 0.0, 0.0)
ob_sm_0.rotation_euler = (1.571, -1.571, 0.0)
ob_sm_0.scale = (0.02952, 0.02952, 0.02952)
ob_sm_0.color = (0.8, 0.8, 0.8, 1.0)
ob_sm_1.location = (0.0, 0.0, 0.0)
ob_sm_1.rotation_euler = (1.571, -1.571, 0.0)
ob_sm_1.scale = (0.02952, 0.02952, 0.02952)
ob_sm_1.color = (0.8, 0.8, 0.8, 1.0)

# ---- collection membership
scene.collection.objects.link(ob_b_0000)
scene.collection.objects.link(ob_sm_0)
scene.collection.objects.link(ob_sm_1)

# ---- scene / render settings (as saved in the file)
scene.frame_start = 1; scene.frame_end = 250; scene.frame_set(1)
scene.render.engine = 'BLENDER_EEVEE_NEXT'
scene.render.fps = 25
bpy.context.view_layer.update()

# ---- added for rendering (the .blend has no active camera and no usable light): camera, sun
cam_auto = bpy.data.cameras.new('AutoCamera')
cam_auto.lens = 50.0
cam_auto.sensor_width = 36.0
cam_auto.clip_end = 1000.0
ob_auto_camera = bpy.data.objects.new('AutoCamera', cam_auto)
scene.collection.objects.link(ob_auto_camera)
ob_auto_camera.location = (2.85074, -4.37167, 2.45916)
ob_auto_camera.rotation_euler = (1.09748, -7.21219e-08, 0.694738)
scene.camera = ob_auto_camera
light_auto_sun = bpy.data.lights.new('AutoSun', 'SUN')
light_auto_sun.energy = 3.0
light_auto_sun.angle = 0.0523599
ob_auto_sun = bpy.data.objects.new('AutoSun', light_auto_sun)
scene.collection.objects.link(ob_auto_sun)
ob_auto_sun.rotation_euler = (0.872665, 0.174533, 0.523599)
bpy.context.view_layer.update()
